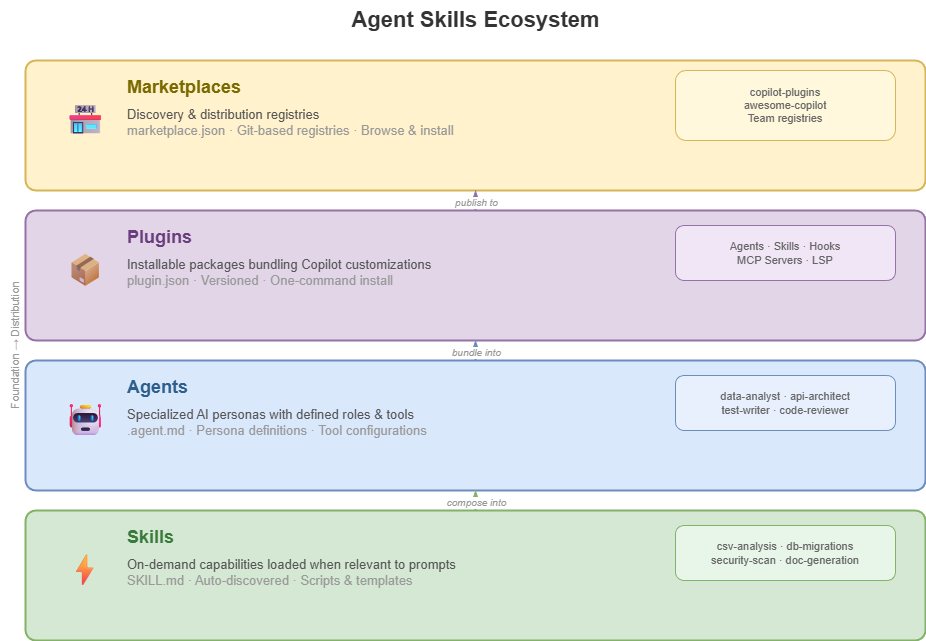

The diagram above was exported from draw.io. Its source (the exported page's mxGraphModel, read from the mxfile embedded in the PNG):
<mxGraphModel dx="612" dy="411" grid="1" gridSize="10" guides="1" tooltips="1" connect="1" arrows="1" fold="1" page="1" pageScale="1" pageWidth="1100" pageHeight="760" math="0" shadow="0">
  <root>
    <mxCell id="0" />
    <mxCell id="1" parent="0" />
    <mxCell id="title" value="&lt;b&gt;Agent Skills Ecosystem&lt;/b&gt;" style="text;html=1;align=center;verticalAlign=middle;resizable=0;points=[];autosize=1;strokeColor=none;fillColor=none;fontSize=22;fontColor=#333333;" parent="1" vertex="1">
      <mxGeometry x="350" y="20" width="400" height="40" as="geometry" />
    </mxCell>
    <mxCell id="layer4" value="" style="rounded=1;whiteSpace=wrap;html=1;fillColor=#fff2cc;strokeColor=#d6b656;arcSize=8;strokeWidth=2;" parent="1" vertex="1">
      <mxGeometry x="100" y="80" width="900" height="130" as="geometry" />
    </mxCell>
    <mxCell id="layer4-icon" value="🏪" style="text;html=1;align=center;verticalAlign=middle;resizable=0;points=[];autosize=1;strokeColor=none;fillColor=none;fontSize=32;" parent="1" vertex="1">
      <mxGeometry x="130" y="110" width="60" height="60" as="geometry" />
    </mxCell>
    <mxCell id="layer4-title" value="&lt;b&gt;Marketplaces&lt;/b&gt;" style="text;html=1;align=left;verticalAlign=top;resizable=0;points=[];autosize=1;strokeColor=none;fillColor=none;fontSize=18;fontColor=#7a6a00;" parent="1" vertex="1">
      <mxGeometry x="200" y="90" width="150" height="30" as="geometry" />
    </mxCell>
    <mxCell id="layer4-desc" value="Discovery &amp; distribution registries&lt;br&gt;&lt;font color=&quot;#999&quot;&gt;marketplace.json · Git-based registries · Browse &amp; install&lt;/font&gt;" style="text;html=1;align=left;verticalAlign=top;resizable=0;points=[];autosize=1;strokeColor=none;fillColor=none;fontSize=13;fontColor=#555;" parent="1" vertex="1">
      <mxGeometry x="200" y="120" width="420" height="40" as="geometry" />
    </mxCell>
    <mxCell id="layer4-examples" value="copilot-plugins&lt;br&gt;awesome-copilot&lt;br&gt;Team registries" style="rounded=1;whiteSpace=wrap;html=1;fillColor=#FFF8DC;strokeColor=#d6b656;fontSize=11;fontColor=#666;align=center;verticalAlign=middle;" parent="1" vertex="1">
      <mxGeometry x="750" y="90" width="220" height="70" as="geometry" />
    </mxCell>
    <mxCell id="layer3" value="" style="rounded=1;whiteSpace=wrap;html=1;fillColor=#e1d5e7;strokeColor=#9673a6;arcSize=8;strokeWidth=2;" parent="1" vertex="1">
      <mxGeometry x="100" y="230" width="900" height="130" as="geometry" />
    </mxCell>
    <mxCell id="layer3-icon" value="📦" style="text;html=1;align=center;verticalAlign=middle;resizable=0;points=[];autosize=1;strokeColor=none;fillColor=none;fontSize=32;" parent="1" vertex="1">
      <mxGeometry x="130" y="260" width="60" height="60" as="geometry" />
    </mxCell>
    <mxCell id="layer3-title" value="&lt;b&gt;Plugins&lt;/b&gt;" style="text;html=1;align=left;verticalAlign=top;resizable=0;points=[];autosize=1;strokeColor=none;fillColor=none;fontSize=18;fontColor=#6a3d7d;" parent="1" vertex="1">
      <mxGeometry x="200" y="240" width="100" height="30" as="geometry" />
    </mxCell>
    <mxCell id="layer3-desc" value="Installable packages bundling Copilot customizations&lt;br&gt;&lt;font color=&quot;#999&quot;&gt;plugin.json · Versioned · One-command install&lt;/font&gt;" style="text;html=1;align=left;verticalAlign=top;resizable=0;points=[];autosize=1;strokeColor=none;fillColor=none;fontSize=13;fontColor=#555;" parent="1" vertex="1">
      <mxGeometry x="200" y="270" width="420" height="40" as="geometry" />
    </mxCell>
    <mxCell id="layer3-components" value="Agents · Skills · Hooks&lt;br&gt;MCP Servers · LSP" style="rounded=1;whiteSpace=wrap;html=1;fillColor=#F0E6F6;strokeColor=#9673a6;fontSize=11;fontColor=#666;align=center;verticalAlign=middle;" parent="1" vertex="1">
      <mxGeometry x="750" y="245" width="220" height="55" as="geometry" />
    </mxCell>
    <mxCell id="layer2" value="" style="rounded=1;whiteSpace=wrap;html=1;fillColor=#dae8fc;strokeColor=#6c8ebf;arcSize=8;strokeWidth=2;" parent="1" vertex="1">
      <mxGeometry x="100" y="380" width="900" height="130" as="geometry" />
    </mxCell>
    <mxCell id="layer2-icon" value="🤖" style="text;html=1;align=center;verticalAlign=middle;resizable=0;points=[];autosize=1;strokeColor=none;fillColor=none;fontSize=32;" parent="1" vertex="1">
      <mxGeometry x="130" y="410" width="60" height="60" as="geometry" />
    </mxCell>
    <mxCell id="layer2-title" value="&lt;b&gt;Agents&lt;/b&gt;" style="text;html=1;align=left;verticalAlign=top;resizable=0;points=[];autosize=1;strokeColor=none;fillColor=none;fontSize=18;fontColor=#2d5f8a;" parent="1" vertex="1">
      <mxGeometry x="200" y="390" width="100" height="30" as="geometry" />
    </mxCell>
    <mxCell id="layer2-desc" value="Specialized AI personas with defined roles &amp; tools&lt;br&gt;&lt;font color=&quot;#999&quot;&gt;.agent.md · Persona definitions · Tool configurations&lt;/font&gt;" style="text;html=1;align=left;verticalAlign=top;resizable=0;points=[];autosize=1;strokeColor=none;fillColor=none;fontSize=13;fontColor=#555;" parent="1" vertex="1">
      <mxGeometry x="200" y="420" width="420" height="40" as="geometry" />
    </mxCell>
    <mxCell id="layer2-examples" value="data-analyst · api-architect&lt;br&gt;test-writer · code-reviewer" style="rounded=1;whiteSpace=wrap;html=1;fillColor=#E8F0FE;strokeColor=#6c8ebf;fontSize=11;fontColor=#666;align=center;verticalAlign=middle;" parent="1" vertex="1">
      <mxGeometry x="750" y="395" width="220" height="55" as="geometry" />
    </mxCell>
    <mxCell id="layer1" value="" style="rounded=1;whiteSpace=wrap;html=1;fillColor=#d5e8d4;strokeColor=#82b366;arcSize=8;strokeWidth=2;" parent="1" vertex="1">
      <mxGeometry x="100" y="530" width="900" height="130" as="geometry" />
    </mxCell>
    <mxCell id="layer1-icon" value="⚡" style="text;html=1;align=center;verticalAlign=middle;resizable=0;points=[];autosize=1;strokeColor=none;fillColor=none;fontSize=32;" parent="1" vertex="1">
      <mxGeometry x="130" y="560" width="60" height="60" as="geometry" />
    </mxCell>
    <mxCell id="layer1-title" value="&lt;b&gt;Skills&lt;/b&gt;" style="text;html=1;align=left;verticalAlign=top;resizable=0;points=[];autosize=1;strokeColor=none;fillColor=none;fontSize=18;fontColor=#3a7a3a;" parent="1" vertex="1">
      <mxGeometry x="200" y="540" width="100" height="30" as="geometry" />
    </mxCell>
    <mxCell id="layer1-desc" value="On-demand capabilities loaded when relevant to prompts&lt;br&gt;&lt;font color=&quot;#999&quot;&gt;SKILL.md · Auto-discovered · Scripts &amp; templates&lt;/font&gt;" style="text;html=1;align=left;verticalAlign=top;resizable=0;points=[];autosize=1;strokeColor=none;fillColor=none;fontSize=13;fontColor=#555;" parent="1" vertex="1">
      <mxGeometry x="200" y="570" width="420" height="40" as="geometry" />
    </mxCell>
    <mxCell id="layer1-examples" value="csv-analysis · db-migrations&lt;br&gt;security-scan · doc-generation" style="rounded=1;whiteSpace=wrap;html=1;fillColor=#E8F5E9;strokeColor=#82b366;fontSize=11;fontColor=#666;align=center;verticalAlign=middle;" parent="1" vertex="1">
      <mxGeometry x="750" y="545" width="220" height="55" as="geometry" />
    </mxCell>
    <mxCell id="arrow1" style="edgeStyle=orthogonalEdgeStyle;rounded=1;orthogonalLoop=1;jettySize=auto;exitX=0.5;exitY=0;exitDx=0;exitDy=0;entryX=0.5;entryY=1;entryDx=0;entryDy=0;strokeColor=#82b366;strokeWidth=2;endArrow=blockThin;endFill=1;fillColor=#d5e8d4;" parent="1" source="layer1" target="layer2" edge="1">
      <mxGeometry relative="1" as="geometry" />
    </mxCell>
    <mxCell id="arrow1-label" value="compose into" style="edgeLabel;html=1;align=center;verticalAlign=middle;resizable=0;points=[];fontSize=10;fontColor=#999;fontStyle=2;" parent="arrow1" vertex="1" connectable="0">
      <mxGeometry x="-0.1" relative="1" as="geometry">
        <mxPoint as="offset" />
      </mxGeometry>
    </mxCell>
    <mxCell id="arrow2" style="edgeStyle=orthogonalEdgeStyle;rounded=1;orthogonalLoop=1;jettySize=auto;exitX=0.5;exitY=0;exitDx=0;exitDy=0;entryX=0.5;entryY=1;entryDx=0;entryDy=0;strokeColor=#6c8ebf;strokeWidth=2;endArrow=blockThin;endFill=1;fillColor=#dae8fc;" parent="1" source="layer2" target="layer3" edge="1">
      <mxGeometry relative="1" as="geometry" />
    </mxCell>
    <mxCell id="arrow2-label" value="bundle into" style="edgeLabel;html=1;align=center;verticalAlign=middle;resizable=0;points=[];fontSize=10;fontColor=#999;fontStyle=2;" parent="arrow2" vertex="1" connectable="0">
      <mxGeometry x="-0.1" relative="1" as="geometry">
        <mxPoint as="offset" />
      </mxGeometry>
    </mxCell>
    <mxCell id="arrow3" style="edgeStyle=orthogonalEdgeStyle;rounded=1;orthogonalLoop=1;jettySize=auto;exitX=0.5;exitY=0;exitDx=0;exitDy=0;entryX=0.5;entryY=1;entryDx=0;entryDy=0;strokeColor=#9673a6;strokeWidth=2;endArrow=blockThin;endFill=1;fillColor=#e1d5e7;" parent="1" source="layer3" target="layer4" edge="1">
      <mxGeometry relative="1" as="geometry" />
    </mxCell>
    <mxCell id="arrow3-label" value="publish to" style="edgeLabel;html=1;align=center;verticalAlign=middle;resizable=0;points=[];fontSize=10;fontColor=#999;fontStyle=2;" parent="arrow3" vertex="1" connectable="0">
      <mxGeometry x="-0.1" relative="1" as="geometry">
        <mxPoint as="offset" />
      </mxGeometry>
    </mxCell>
    <mxCell id="side-label" value="&lt;font color=&quot;#999&quot;&gt;Foundation → Distribution&lt;/font&gt;" style="text;html=1;align=center;verticalAlign=middle;resizable=0;points=[];autosize=1;strokeColor=none;fillColor=none;fontSize=11;rotation=-90;" parent="1" vertex="1">
      <mxGeometry x="10" y="350" width="160" height="30" as="geometry" />
    </mxCell>
  </root>
</mxGraphModel>